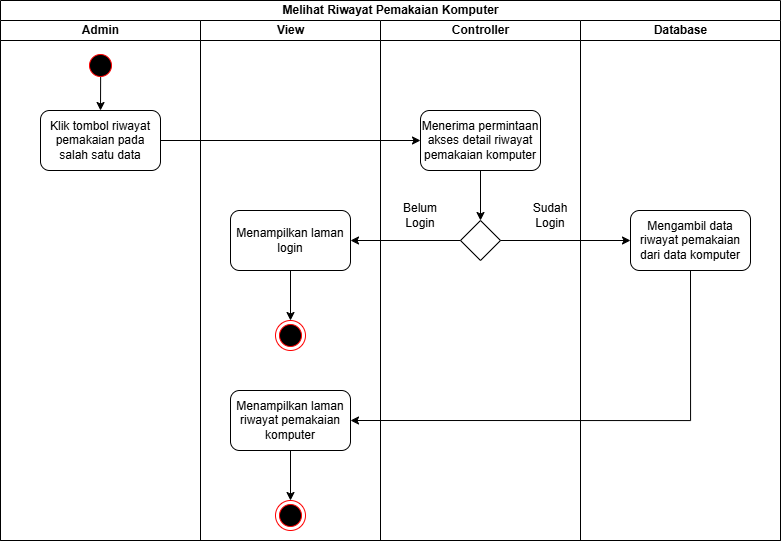

The diagram above was exported from draw.io. Its source (the exported page's mxGraphModel, read from the mxfile embedded in the PNG):
<mxGraphModel dx="2751" dy="2147" grid="1" gridSize="10" guides="1" tooltips="1" connect="1" arrows="1" fold="1" page="1" pageScale="1" pageWidth="850" pageHeight="1100" math="0" shadow="0">
  <root>
    <mxCell id="0" />
    <mxCell id="1" parent="0" />
    <mxCell id="2" value="Melihat Riwayat Pemakaian Komputer" style="swimlane;childLayout=stackLayout;resizeParent=1;resizeParentMax=0;startSize=20;html=1;" vertex="1" parent="1">
      <mxGeometry x="1940" y="-960" width="780" height="540" as="geometry">
        <mxRectangle x="-659.9999999999995" y="-960" width="60" height="30" as="alternateBounds" />
      </mxGeometry>
    </mxCell>
    <mxCell id="3" value="Admin" style="swimlane;startSize=20;html=1;" vertex="1" parent="2">
      <mxGeometry y="20" width="200" height="520" as="geometry" />
    </mxCell>
    <mxCell id="4" style="edgeStyle=orthogonalEdgeStyle;rounded=0;orthogonalLoop=1;jettySize=auto;html=1;exitX=0.505;exitY=0.778;exitDx=0;exitDy=0;entryX=0.5;entryY=0;entryDx=0;entryDy=0;exitPerimeter=0;" edge="1" parent="3" source="5" target="6">
      <mxGeometry relative="1" as="geometry" />
    </mxCell>
    <mxCell id="5" value="" style="ellipse;html=1;shape=startState;fillColor=#000000;strokeColor=#ff0000;" vertex="1" parent="3">
      <mxGeometry x="84.99999999999955" y="30" width="30" height="30" as="geometry" />
    </mxCell>
    <mxCell id="6" value="Klik tombol riwayat pemakaian pada salah satu data" style="rounded=1;whiteSpace=wrap;html=1;" vertex="1" parent="3">
      <mxGeometry x="39.999999999999545" y="90" width="120" height="60" as="geometry" />
    </mxCell>
    <mxCell id="7" value="View" style="swimlane;startSize=20;html=1;" vertex="1" parent="2">
      <mxGeometry x="200" y="20" width="180" height="520" as="geometry" />
    </mxCell>
    <mxCell id="8" style="edgeStyle=orthogonalEdgeStyle;rounded=0;orthogonalLoop=1;jettySize=auto;html=1;exitX=0.5;exitY=1;exitDx=0;exitDy=0;entryX=0.5;entryY=0;entryDx=0;entryDy=0;" edge="1" parent="7" source="9" target="10">
      <mxGeometry relative="1" as="geometry" />
    </mxCell>
    <mxCell id="9" value="Menampilkan laman login" style="rounded=1;whiteSpace=wrap;html=1;" vertex="1" parent="7">
      <mxGeometry x="30" y="190" width="120" height="60" as="geometry" />
    </mxCell>
    <mxCell id="10" value="" style="ellipse;html=1;shape=endState;fillColor=#000000;strokeColor=#ff0000;" vertex="1" parent="7">
      <mxGeometry x="75" y="300" width="30" height="30" as="geometry" />
    </mxCell>
    <mxCell id="11" value="Menampilkan laman riwayat pemakaian komputer" style="rounded=1;whiteSpace=wrap;html=1;" vertex="1" parent="7">
      <mxGeometry x="30" y="370" width="120" height="60" as="geometry" />
    </mxCell>
    <mxCell id="12" style="edgeStyle=orthogonalEdgeStyle;rounded=0;orthogonalLoop=1;jettySize=auto;html=1;exitX=0.5;exitY=1;exitDx=0;exitDy=0;entryX=0.5;entryY=0;entryDx=0;entryDy=0;" edge="1" parent="7" source="11" target="13">
      <mxGeometry relative="1" as="geometry" />
    </mxCell>
    <mxCell id="13" value="" style="ellipse;html=1;shape=endState;fillColor=#000000;strokeColor=#ff0000;" vertex="1" parent="7">
      <mxGeometry x="75" y="480" width="30" height="30" as="geometry" />
    </mxCell>
    <mxCell id="14" value="Controller" style="swimlane;startSize=20;html=1;" vertex="1" parent="2">
      <mxGeometry x="380" y="20" width="200" height="520" as="geometry" />
    </mxCell>
    <mxCell id="15" style="edgeStyle=orthogonalEdgeStyle;rounded=0;orthogonalLoop=1;jettySize=auto;html=1;exitX=0.5;exitY=1;exitDx=0;exitDy=0;entryX=0.5;entryY=0;entryDx=0;entryDy=0;" edge="1" parent="14" source="16" target="17">
      <mxGeometry relative="1" as="geometry" />
    </mxCell>
    <mxCell id="16" value="Menerima permintaan akses detail riwayat pemakaian komputer" style="rounded=1;whiteSpace=wrap;html=1;" vertex="1" parent="14">
      <mxGeometry x="40" y="90" width="120" height="60" as="geometry" />
    </mxCell>
    <mxCell id="17" value="" style="rhombus;whiteSpace=wrap;html=1;" vertex="1" parent="14">
      <mxGeometry x="80" y="200" width="40" height="40" as="geometry" />
    </mxCell>
    <mxCell id="18" value="Sudah Login" style="text;html=1;align=center;verticalAlign=middle;whiteSpace=wrap;rounded=0;" vertex="1" parent="14">
      <mxGeometry x="140" y="180" width="60" height="30" as="geometry" />
    </mxCell>
    <mxCell id="19" value="Belum Login" style="text;html=1;align=center;verticalAlign=middle;whiteSpace=wrap;rounded=0;" vertex="1" parent="14">
      <mxGeometry x="10" y="180" width="60" height="30" as="geometry" />
    </mxCell>
    <mxCell id="20" value="Database" style="swimlane;startSize=20;html=1;" vertex="1" parent="2">
      <mxGeometry x="580" y="20" width="200" height="520" as="geometry" />
    </mxCell>
    <mxCell id="21" value="Mengambil data riwayat pemakaian dari data komputer" style="rounded=1;whiteSpace=wrap;html=1;" vertex="1" parent="20">
      <mxGeometry x="50" y="190" width="120" height="60" as="geometry" />
    </mxCell>
    <mxCell id="22" style="edgeStyle=orthogonalEdgeStyle;rounded=0;orthogonalLoop=1;jettySize=auto;html=1;exitX=1;exitY=0.5;exitDx=0;exitDy=0;entryX=0;entryY=0.5;entryDx=0;entryDy=0;" edge="1" parent="2" source="6" target="16">
      <mxGeometry relative="1" as="geometry" />
    </mxCell>
    <mxCell id="23" style="edgeStyle=orthogonalEdgeStyle;rounded=0;orthogonalLoop=1;jettySize=auto;html=1;exitX=1;exitY=0.5;exitDx=0;exitDy=0;entryX=0;entryY=0.5;entryDx=0;entryDy=0;" edge="1" parent="2" source="17" target="21">
      <mxGeometry relative="1" as="geometry" />
    </mxCell>
    <mxCell id="24" style="edgeStyle=orthogonalEdgeStyle;rounded=0;orthogonalLoop=1;jettySize=auto;html=1;exitX=0;exitY=0.5;exitDx=0;exitDy=0;entryX=1;entryY=0.5;entryDx=0;entryDy=0;" edge="1" parent="2" source="17" target="9">
      <mxGeometry relative="1" as="geometry" />
    </mxCell>
    <mxCell id="25" style="edgeStyle=orthogonalEdgeStyle;rounded=0;orthogonalLoop=1;jettySize=auto;html=1;exitX=0.5;exitY=1;exitDx=0;exitDy=0;entryX=1;entryY=0.5;entryDx=0;entryDy=0;" edge="1" parent="2" source="21" target="11">
      <mxGeometry relative="1" as="geometry" />
    </mxCell>
  </root>
</mxGraphModel>